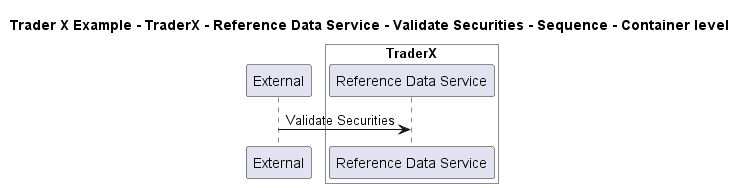

The diagram above was rendered by PlantUML. Its source (embedded in the PNG):
@startuml

title Trader X Example - TraderX - Reference Data Service - Validate Securities - Sequence - Container level

participant "External" as C4InterFlow.SoftwareSystems.ExternalSystem

box "TraderX" #White
    participant "Reference Data Service" as TraderXExample.SoftwareSystems.TraderX.Containers.ReferenceDataService
end box


C4InterFlow.SoftwareSystems.ExternalSystem -> TraderXExample.SoftwareSystems.TraderX.Containers.ReferenceDataService : Validate Securities


@enduml